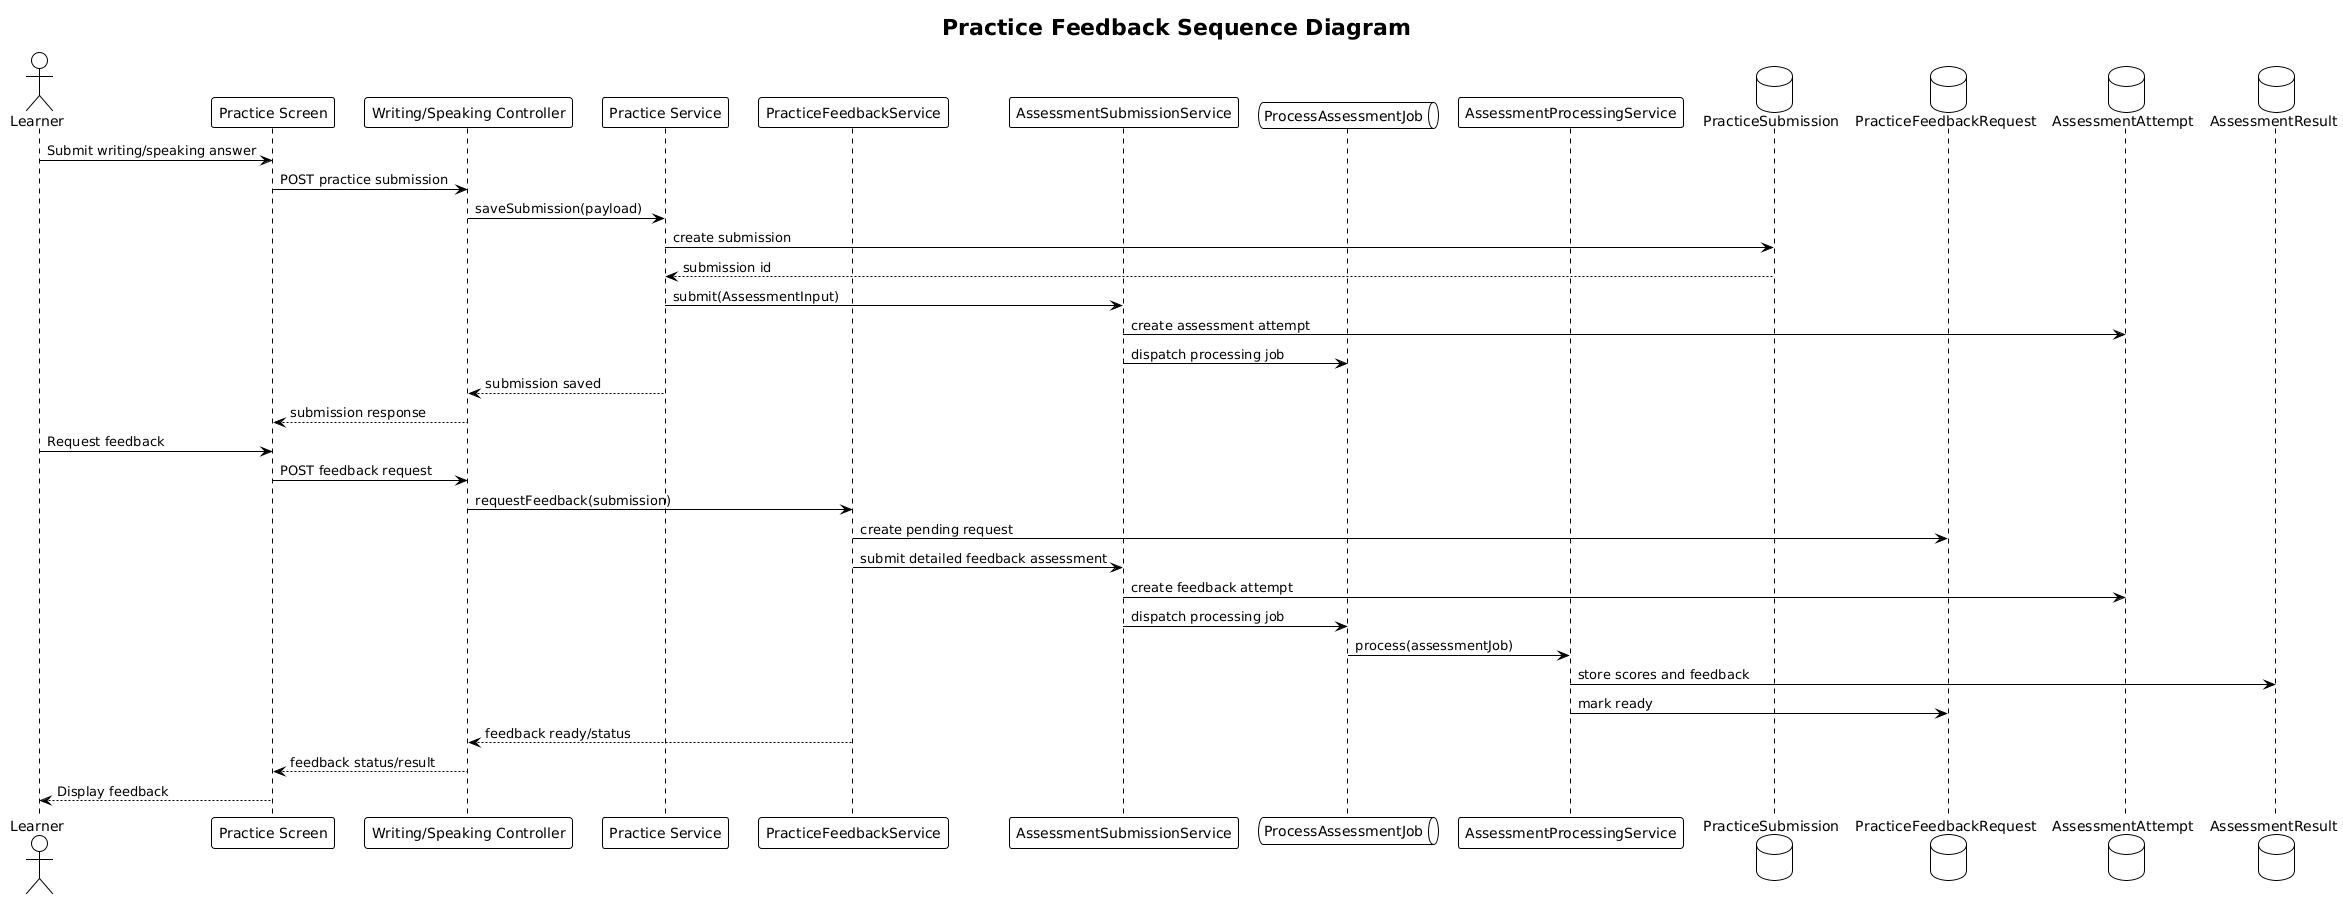

The diagram above was rendered by PlantUML. Its source (embedded in the PNG):
@startuml
!theme plain
title Practice Feedback Sequence Diagram

actor Learner
participant "Practice Screen" as UI
participant "Writing/Speaking Controller" as Controller
participant "Practice Service" as PracticeService
participant "PracticeFeedbackService" as FeedbackService
participant "AssessmentSubmissionService" as SubmissionService
queue "ProcessAssessmentJob" as Job
participant "AssessmentProcessingService" as ProcessingService
database "PracticeSubmission" as Submission
database "PracticeFeedbackRequest" as FeedbackRequest
database "AssessmentAttempt" as Attempt
database "AssessmentResult" as Result

Learner -> UI : Submit writing/speaking answer
UI -> Controller : POST practice submission
Controller -> PracticeService : saveSubmission(payload)
PracticeService -> Submission : create submission
Submission --> PracticeService : submission id
PracticeService -> SubmissionService : submit(AssessmentInput)
SubmissionService -> Attempt : create assessment attempt
SubmissionService -> Job : dispatch processing job
PracticeService --> Controller : submission saved
Controller --> UI : submission response

Learner -> UI : Request feedback
UI -> Controller : POST feedback request
Controller -> FeedbackService : requestFeedback(submission)
FeedbackService -> FeedbackRequest : create pending request
FeedbackService -> SubmissionService : submit detailed feedback assessment
SubmissionService -> Attempt : create feedback attempt
SubmissionService -> Job : dispatch processing job
Job -> ProcessingService : process(assessmentJob)
ProcessingService -> Result : store scores and feedback
ProcessingService -> FeedbackRequest : mark ready
FeedbackService --> Controller : feedback ready/status
Controller --> UI : feedback status/result
UI --> Learner : Display feedback

@enduml